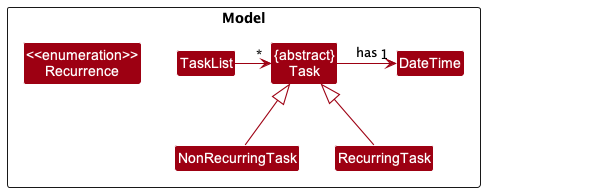

The diagram above was rendered by PlantUML. Its source (embedded in the PNG):
@startuml
!include style.puml
skinparam arrowThickness 1.1
skinparam arrowColor MODEL_COLOR
skinparam classBackgroundColor MODEL_COLOR

Package Model <<Rectangle>>{
Class TaskList
Class "{abstract}\nTask" as Task
Class DateTime
Class NonRecurringTask
Class RecurringTask
enum "<<enumeration>>\nRecurrence" as Recurrence {
    DAY
    WEEK
    MONTH
    YEAR
    DAYS
    WEEKS
    MONTHS
    YEARS
}
}

RecurringTask : Recurrence recurrence

Class HiddenOutside #FFFFFF

TaskList -> "*" Task

Task -> "1" DateTime : has

NonRecurringTask -up-|> Task
RecurringTask -up-|> Task

@enduml